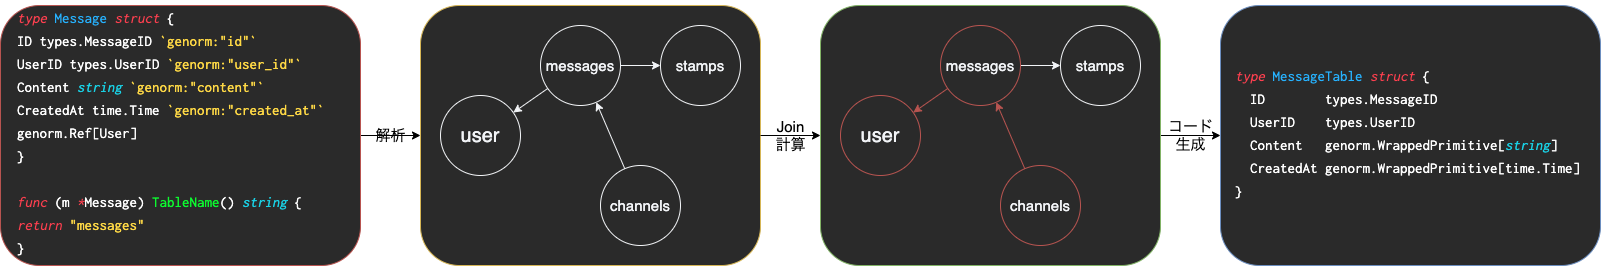

The diagram above was exported from draw.io. Its source (the exported page's mxGraphModel, read from the mxfile embedded in the PNG):
<mxGraphModel dx="333" dy="627" grid="1" gridSize="10" guides="1" tooltips="1" connect="1" arrows="1" fold="1" page="1" pageScale="1" pageWidth="827" pageHeight="1169" math="0" shadow="0">
  <root>
    <mxCell id="0" />
    <mxCell id="1" parent="0" />
    <mxCell id="14" value="解析" style="edgeStyle=none;html=1;exitX=1;exitY=0.5;exitDx=0;exitDy=0;entryX=0;entryY=0.5;entryDx=0;entryDy=0;fontSize=15;labelBackgroundColor=none;" edge="1" parent="1" source="2" target="4">
      <mxGeometry relative="1" as="geometry" />
    </mxCell>
    <mxCell id="2" value="" style="rounded=1;whiteSpace=wrap;html=1;fillColor=#2A2A2A;strokeColor=#b85450;" vertex="1" parent="1">
      <mxGeometry x="40" y="200" width="360" height="260" as="geometry" />
    </mxCell>
    <mxCell id="4" value="" style="rounded=1;whiteSpace=wrap;html=1;labelBackgroundColor=none;fillColor=#2A2A2A;strokeColor=#d6b656;" vertex="1" parent="1">
      <mxGeometry x="460" y="200" width="340" height="260" as="geometry" />
    </mxCell>
    <mxCell id="5" value="&lt;font style=&quot;font-size: 20px&quot; color=&quot;#f2f4f7&quot;&gt;user&lt;/font&gt;" style="ellipse;whiteSpace=wrap;html=1;aspect=fixed;labelBackgroundColor=none;fillColor=none;strokeColor=#F2F4F7;" vertex="1" parent="1">
      <mxGeometry x="480" y="290" width="80" height="80" as="geometry" />
    </mxCell>
    <mxCell id="11" style="edgeStyle=none;html=1;fontSize=15;strokeColor=#F2F4F7;" edge="1" parent="1" source="6" target="5">
      <mxGeometry relative="1" as="geometry" />
    </mxCell>
    <mxCell id="13" style="edgeStyle=none;html=1;fontSize=15;strokeColor=#F2F4F7;" edge="1" parent="1" source="6" target="8">
      <mxGeometry relative="1" as="geometry" />
    </mxCell>
    <mxCell id="6" value="&lt;font style=&quot;font-size: 15px&quot; color=&quot;#f2f4f7&quot;&gt;messages&lt;/font&gt;" style="ellipse;whiteSpace=wrap;html=1;aspect=fixed;labelBackgroundColor=none;fillColor=none;strokeColor=#F2F4F7;" vertex="1" parent="1">
      <mxGeometry x="580" y="220" width="80" height="80" as="geometry" />
    </mxCell>
    <mxCell id="7" value="&lt;meta charset=&quot;utf-8&quot;&gt;&lt;div style=&quot;color: rgb(255, 255, 255); font-family: &amp;quot;ricty diminished&amp;quot;, menlo, monaco, &amp;quot;courier new&amp;quot;, monospace; font-weight: normal; font-size: 15px; line-height: 23px;&quot;&gt;&lt;div&gt;&lt;span style=&quot;color: #ff3f4f ; font-style: italic&quot;&gt;type&lt;/span&gt;&lt;span style=&quot;color: #ffffff&quot;&gt; &lt;/span&gt;&lt;span style=&quot;color: #26b2ff&quot;&gt;Message&lt;/span&gt;&lt;span style=&quot;color: #ffffff&quot;&gt; &lt;/span&gt;&lt;span style=&quot;color: #ff3f4f ; font-style: italic&quot;&gt;struct&lt;/span&gt;&lt;span style=&quot;color: #ffffff&quot;&gt; {&lt;/span&gt;&lt;/div&gt;&lt;div&gt;&lt;span style=&quot;color: #ffffff&quot;&gt;  ID        types.MessageID &lt;/span&gt;&lt;span style=&quot;color: #ffd945&quot;&gt;`genorm:&quot;id&quot;`&lt;/span&gt;&lt;/div&gt;&lt;div&gt;&lt;span style=&quot;color: #ffffff&quot;&gt;  UserID    types.UserID    &lt;/span&gt;&lt;span style=&quot;color: #ffd945&quot;&gt;`genorm:&quot;user_id&quot;`&lt;/span&gt;&lt;/div&gt;&lt;div&gt;&lt;span style=&quot;color: #ffffff&quot;&gt;  Content   &lt;/span&gt;&lt;span style=&quot;color: #19d1e5 ; font-style: italic&quot;&gt;string&lt;/span&gt;&lt;span style=&quot;color: #ffffff&quot;&gt;          &lt;/span&gt;&lt;span style=&quot;color: #ffd945&quot;&gt;`genorm:&quot;content&quot;`&lt;/span&gt;&lt;/div&gt;&lt;div&gt;&lt;span style=&quot;color: #ffffff&quot;&gt;  CreatedAt time.Time       &lt;/span&gt;&lt;span style=&quot;color: #ffd945&quot;&gt;`genorm:&quot;created_at&quot;`&lt;/span&gt;&lt;/div&gt;&lt;div&gt;&lt;span style=&quot;color: #ffffff&quot;&gt;  genorm.Ref[User]&lt;/span&gt;&lt;/div&gt;&lt;div&gt;&lt;span style=&quot;color: #ffffff&quot;&gt;}&lt;/span&gt;&lt;/div&gt;&lt;br&gt;&lt;div&gt;&lt;span style=&quot;color: #ff3f4f ; font-style: italic&quot;&gt;func&lt;/span&gt;&lt;span style=&quot;color: #ffffff&quot;&gt; (m &lt;/span&gt;&lt;span style=&quot;color: #ff3f4f ; font-style: italic&quot;&gt;*&lt;/span&gt;&lt;span style=&quot;color: #ffffff&quot;&gt;Message) &lt;/span&gt;&lt;span style=&quot;color: #0cfa2f&quot;&gt;TableName&lt;/span&gt;&lt;span style=&quot;color: #ffffff&quot;&gt;() &lt;/span&gt;&lt;span style=&quot;color: #19d1e5 ; font-style: italic&quot;&gt;string&lt;/span&gt;&lt;span style=&quot;color: #ffffff&quot;&gt; {&lt;/span&gt;&lt;/div&gt;&lt;div&gt;&lt;span style=&quot;color: #ffffff&quot;&gt;  &lt;/span&gt;&lt;span style=&quot;color: #ff3f4f ; font-style: italic&quot;&gt;return&lt;/span&gt;&lt;span style=&quot;color: #ffffff&quot;&gt; &lt;/span&gt;&lt;span style=&quot;color: #ffd945&quot;&gt;&quot;messages&quot;&lt;/span&gt;&lt;/div&gt;&lt;div&gt;&lt;span style=&quot;color: #ffffff&quot;&gt;}&lt;/span&gt;&lt;/div&gt;&lt;/div&gt;" style="text;whiteSpace=wrap;html=1;fontSize=15;labelBackgroundColor=none;" vertex="1" parent="1">
      <mxGeometry x="55" y="195" width="330" height="270" as="geometry" />
    </mxCell>
    <mxCell id="8" value="&lt;font color=&quot;#f2f4f7&quot;&gt;stamps&lt;/font&gt;" style="ellipse;whiteSpace=wrap;html=1;aspect=fixed;labelBackgroundColor=none;fontSize=15;fillColor=none;strokeColor=#F2F4F7;" vertex="1" parent="1">
      <mxGeometry x="700" y="220" width="80" height="80" as="geometry" />
    </mxCell>
    <mxCell id="12" style="edgeStyle=none;html=1;fontSize=15;strokeColor=#F2F4F7;" edge="1" parent="1" source="9" target="6">
      <mxGeometry relative="1" as="geometry" />
    </mxCell>
    <mxCell id="9" value="&lt;font color=&quot;#f2f4f7&quot;&gt;channels&lt;/font&gt;" style="ellipse;whiteSpace=wrap;html=1;aspect=fixed;labelBackgroundColor=none;fontSize=15;fillColor=none;strokeColor=#F2F4F7;" vertex="1" parent="1">
      <mxGeometry x="640" y="360" width="80" height="80" as="geometry" />
    </mxCell>
    <mxCell id="27" value="コード&lt;br&gt;生成" style="edgeStyle=none;html=1;exitX=1;exitY=0.5;exitDx=0;exitDy=0;entryX=0;entryY=0.5;entryDx=0;entryDy=0;fontSize=15;labelBackgroundColor=none;" edge="1" parent="1" source="16" target="25">
      <mxGeometry relative="1" as="geometry" />
    </mxCell>
    <mxCell id="16" value="" style="rounded=1;whiteSpace=wrap;html=1;labelBackgroundColor=none;fillColor=#2A2A2A;strokeColor=#82b366;" vertex="1" parent="1">
      <mxGeometry x="860" y="200" width="340" height="260" as="geometry" />
    </mxCell>
    <mxCell id="17" value="&lt;font style=&quot;font-size: 20px&quot; color=&quot;#f2f4f7&quot;&gt;user&lt;/font&gt;" style="ellipse;whiteSpace=wrap;html=1;aspect=fixed;labelBackgroundColor=none;fillColor=none;strokeColor=#b85450;" vertex="1" parent="1">
      <mxGeometry x="880" y="290" width="80" height="80" as="geometry" />
    </mxCell>
    <mxCell id="18" style="edgeStyle=none;html=1;fontSize=15;fillColor=#f8cecc;strokeColor=#b85450;" edge="1" parent="1" source="20" target="17">
      <mxGeometry relative="1" as="geometry" />
    </mxCell>
    <mxCell id="19" style="edgeStyle=none;html=1;fontSize=15;strokeColor=#F2F4F7;" edge="1" parent="1" source="20" target="21">
      <mxGeometry relative="1" as="geometry" />
    </mxCell>
    <mxCell id="20" value="&lt;font style=&quot;font-size: 15px&quot; color=&quot;#f2f4f7&quot;&gt;messages&lt;/font&gt;" style="ellipse;whiteSpace=wrap;html=1;aspect=fixed;labelBackgroundColor=none;fillColor=none;strokeColor=#b85450;" vertex="1" parent="1">
      <mxGeometry x="980" y="220" width="80" height="80" as="geometry" />
    </mxCell>
    <mxCell id="21" value="&lt;font color=&quot;#f2f4f7&quot;&gt;stamps&lt;/font&gt;" style="ellipse;whiteSpace=wrap;html=1;aspect=fixed;labelBackgroundColor=none;fontSize=15;fillColor=none;strokeColor=#F2F4F7;" vertex="1" parent="1">
      <mxGeometry x="1100" y="220" width="80" height="80" as="geometry" />
    </mxCell>
    <mxCell id="22" style="edgeStyle=none;html=1;fontSize=15;fillColor=#f8cecc;strokeColor=#b85450;" edge="1" parent="1" source="23" target="20">
      <mxGeometry relative="1" as="geometry" />
    </mxCell>
    <mxCell id="23" value="&lt;font color=&quot;#f2f4f7&quot;&gt;channels&lt;/font&gt;" style="ellipse;whiteSpace=wrap;html=1;aspect=fixed;labelBackgroundColor=none;fontSize=15;fillColor=none;strokeColor=#b85450;" vertex="1" parent="1">
      <mxGeometry x="1040" y="360" width="80" height="80" as="geometry" />
    </mxCell>
    <mxCell id="24" value="Join&lt;br&gt;計算" style="endArrow=classic;html=1;fontSize=15;exitX=1;exitY=0.5;exitDx=0;exitDy=0;entryX=0;entryY=0.5;entryDx=0;entryDy=0;labelBackgroundColor=none;" edge="1" parent="1" source="4" target="16">
      <mxGeometry width="50" height="50" relative="1" as="geometry">
        <mxPoint x="720" y="300" as="sourcePoint" />
        <mxPoint x="770" y="250" as="targetPoint" />
      </mxGeometry>
    </mxCell>
    <mxCell id="25" value="" style="rounded=1;whiteSpace=wrap;html=1;labelBackgroundColor=none;fontSize=15;fillColor=#2A2A2A;strokeColor=#6c8ebf;" vertex="1" parent="1">
      <mxGeometry x="1260" y="200" width="380" height="260" as="geometry" />
    </mxCell>
    <mxCell id="26" value="&lt;pre style=&quot;color: rgb(255, 255, 255); font-family: &amp;quot;ricty diminished&amp;quot;, menlo, monaco, &amp;quot;courier new&amp;quot;, monospace; font-weight: normal; font-size: 15px; line-height: 23px;&quot;&gt;&lt;div&gt;&lt;span style=&quot;color: #ff3f4f ; font-style: italic&quot;&gt;type&lt;/span&gt;&lt;span style=&quot;color: #ffffff&quot;&gt; &lt;/span&gt;&lt;span style=&quot;color: #26b2ff&quot;&gt;MessageTable&lt;/span&gt;&lt;span style=&quot;color: #ffffff&quot;&gt; &lt;/span&gt;&lt;span style=&quot;color: #ff3f4f ; font-style: italic&quot;&gt;struct&lt;/span&gt;&lt;span style=&quot;color: #ffffff&quot;&gt; {&lt;/span&gt;&lt;/div&gt;&lt;div&gt;&lt;span style=&quot;color: #ffffff&quot;&gt;  ID        types.MessageID&lt;/span&gt;&lt;/div&gt;&lt;div&gt;&lt;span style=&quot;color: #ffffff&quot;&gt;  UserID    types.UserID&lt;/span&gt;&lt;/div&gt;&lt;div&gt;&lt;span style=&quot;color: #ffffff&quot;&gt;  Content   genorm.WrappedPrimitive[&lt;/span&gt;&lt;span style=&quot;color: #19d1e5 ; font-style: italic&quot;&gt;string&lt;/span&gt;&lt;span style=&quot;color: #ffffff&quot;&gt;]&lt;/span&gt;&lt;/div&gt;&lt;div&gt;&lt;span style=&quot;color: #ffffff&quot;&gt;  CreatedAt genorm.WrappedPrimitive[time.Time]&lt;/span&gt;&lt;/div&gt;&lt;div&gt;&lt;span style=&quot;color: #ffffff&quot;&gt;}&lt;/span&gt;&lt;/div&gt;&lt;/pre&gt;" style="text;whiteSpace=wrap;html=1;fontSize=15;spacing=-20;spacingLeft=20;fillColor=none;labelBackgroundColor=none;" vertex="1" parent="1">
      <mxGeometry x="1275" y="260" width="350" height="140" as="geometry" />
    </mxCell>
  </root>
</mxGraphModel>